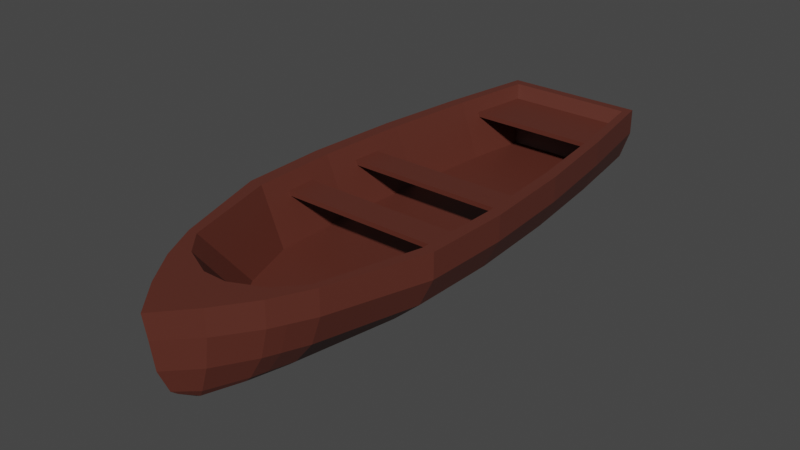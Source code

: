# Source: Boat1.blend  (saved by Blender 3.6.13; exported with 4.5.12 LTS)
import bpy
from mathutils import Matrix  # noqa: F401  (used for matrix-valued properties, if any)

bpy.ops.wm.read_factory_settings(use_empty=True)
scene = bpy.context.scene
scene.name = 'Scene'

# ---- collections
col_collection = bpy.data.collections.new('Collection'); scene.collection.children.link(col_collection)

# ---- materials (node trees are filled in below, after node groups)
mat_polypack_boats = bpy.data.materials.new('PolyPack_Boats')
mat_polypack_boats.use_transparent_shadow = False
mat_polypack_boats.roughness = 0.5

# ---- material node trees
mat_polypack_boats.use_nodes = True; mat_polypack_boats.node_tree.nodes.clear()
_N = mat_polypack_boats.node_tree.nodes; _L = mat_polypack_boats.node_tree.links
n0 = _N.new('ShaderNodeOutputMaterial'); n0.name = 'Material Output'; n0.location = (32, 222)
n1 = _N.new('ShaderNodeBsdfPrincipled'); n1.name = 'Principled BSDF'; n1.location = (-309, 254)
n1.distribution = 'GGX'
n1.subsurface_method = 'RANDOM_WALK_SKIN'
n1.inputs[0].default_value = (0.1047, 0.02609, 0.01665, 1.0)
n1.inputs[3].default_value = 1.45
n1.inputs[27].default_value = (0.0, 0.0, 0.0, 1.0)
n1.inputs[28].default_value = 1.0
_L.new(n1.outputs[0], n0.inputs[0])
n0.is_active_output = True

# ---- world
world_world = bpy.data.worlds.new('World'); scene.world = world_world
world_world.use_nodes = True; world_world.node_tree.nodes.clear()
_N = world_world.node_tree.nodes; _L = world_world.node_tree.links
n0 = _N.new('ShaderNodeOutputWorld'); n0.name = 'World Output'; n0.location = (300, 300)
n1 = _N.new('ShaderNodeBackground'); n1.name = 'Background'; n1.location = (10, 300)
n1.inputs[0].default_value = (0.05088, 0.05088, 0.05088, 1.0)
_L.new(n1.outputs[0], n0.inputs[0])
n0.is_active_output = True
world_world.color = (0.05088, 0.05088, 0.05088)
world_world.use_sun_shadow = False
world_world.sun_shadow_jitter_overblur = 0.0

# ---- meshes
me_cube_001 = bpy.data.meshes.new('Cube.001')
me_cube_001.from_pydata([(-174.8, 21.35, -63.71), (-174.8, 81.28, -31.41), (-174.8, 21.35, -99.24), (-174.8, 81.28, -131.3), (229.0, 81.28, -81.34), (207.5, 22.3, -81.46), (24.59, 21.35, -107.9), (24.59, 81.28, -155.7), (24.59, 21.35, -55.01), (24.59, 81.28, -6.961), (-41.86, 21.35, -106.4), (-108.3, 21.35, -103.3), (-41.86, 81.28, -11.33), (-108.3, 81.28, -19.95), (-108.3, 81.28, -142.7), (-41.86, 81.28, -151.4), (-108.3, 21.35, -59.63), (-41.86, 21.35, -56.56), (85.23, 81.28, -154.1), (85.23, 21.35, -55.59), (85.23, 21.35, -107.4), (85.23, 81.28, -8.593), (153.9, 81.28, -132.5), (153.9, 21.35, -63.27), (153.9, 21.35, -99.68), (153.9, 81.28, -30.19), (180.4, 81.28, -119.4), (180.4, 21.35, -67.94), (180.4, 21.35, -95.01), (180.4, 81.28, -43.31), (205.4, 81.28, -101.9), (205.4, 21.35, -74.15), (205.4, 21.35, -88.8), (205.4, 81.28, -60.75), (24.59, 81.28, -147.4), (24.59, 81.28, -16.62), (-41.86, 81.28, -143.5), (-41.86, 81.28, -20.42), (-108.3, 81.28, -135.9), (-108.3, 81.28, -27.92), (85.23, 81.28, -146.0), (85.23, 81.28, -18.04), (153.9, 81.28, -126.8), (153.9, 81.28, -36.83), (180.4, 81.28, -90.15), (180.4, 81.28, -73.2), (226.4, 63.56, -81.34), (205.4, 63.56, -101.9), (205.4, 63.56, -60.75), (180.4, 63.56, -119.4), (-168.0, 21.35, -99.66), (-168.0, 81.28, -30.24), (-168.0, 81.28, -132.4), (-168.0, 21.35, -63.29), (-168.0, 81.28, -126.7), (-168.0, 81.28, -36.88), (170.2, 21.35, -96.81), (170.2, 81.28, -38.26), (170.2, 81.28, -124.4), (170.2, 21.35, -66.14), (170.2, 81.28, -112.2), (170.2, 81.28, -51.23), (180.4, 63.56, -43.31), (153.9, 63.56, -132.5), (153.9, 63.56, -30.19), (85.23, 63.56, -154.1), (85.23, 63.56, -8.593), (-108.3, 63.56, -19.95), (-41.86, 63.56, -11.33), (-41.86, 63.56, -151.4), (-108.3, 63.56, -142.7), (24.59, 63.56, -155.7), (24.59, 63.56, -6.961), (-174.8, 63.56, -131.3), (-174.8, 63.56, -31.41), (170.2, 63.56, -38.26), (170.2, 63.56, -124.4), (-168.0, 63.56, -30.24), (-168.0, 63.56, -132.4), (-174.8, 43.41, -124.5), (24.59, 43.41, -17.14), (24.59, 43.41, -145.6), (-108.3, 43.41, -134.4), (-41.86, 43.41, -141.8), (-41.86, 43.41, -20.91), (-108.3, 43.41, -28.35), (85.23, 43.41, -18.55), (85.23, 43.41, -144.2), (153.9, 43.41, -37.2), (153.9, 43.41, -125.5), (180.4, 43.41, -48.52), (180.4, 43.41, -114.2), (205.4, 43.41, -63.58), (205.4, 43.41, -99.14), (223.8, 43.41, -81.36), (-168.0, 43.41, -125.5), (-168.0, 43.41, -37.24), (170.2, 43.41, -118.6), (170.2, 43.41, -44.17), (-174.8, 43.41, -38.25), (-174.8, 26.86, -111.7), (24.59, 26.86, -36.31), (24.59, 26.86, -126.5), (-108.3, 26.86, -118.6), (-41.86, 26.86, -123.8), (-41.86, 26.86, -38.96), (-108.3, 26.86, -44.18), (85.23, 26.86, -37.3), (85.23, 26.86, -125.5), (153.9, 26.86, -50.39), (153.9, 26.86, -112.4), (180.4, 26.86, -58.34), (180.4, 26.86, -104.5), (205.4, 26.86, -68.92), (205.4, 26.86, -93.88), (216.6, 26.86, -81.4), (-168.0, 26.86, -112.4), (-168.0, 26.86, -50.43), (170.2, 26.86, -107.5), (170.2, 26.86, -55.28), (-174.8, 26.86, -51.13), (-174.8, 22.93, -106.9), (24.59, 22.93, -43.55), (24.59, 22.93, -119.4), (-108.3, 22.93, -112.7), (-41.86, 22.93, -117.1), (-41.86, 22.93, -45.78), (-108.3, 22.93, -50.17), (85.23, 22.93, -44.38), (85.23, 22.93, -118.5), (153.9, 22.93, -55.39), (153.9, 22.93, -107.5), (180.4, 22.93, -62.07), (180.4, 22.93, -100.8), (205.4, 22.93, -70.96), (205.4, 22.93, -91.94), (212.0, 22.93, -81.45), (-168.0, 22.93, -107.5), (-168.0, 22.93, -55.41), (170.2, 22.93, -103.4), (170.2, 22.93, -59.5), (-174.8, 22.93, -56.01), (151.6, 41.69, -87.98), (151.6, 41.69, -75.47), (141.4, 41.69, -104.2), (141.4, 41.69, -59.26), (85.23, 41.69, -129.1), (125.1, 41.69, -115.0), (85.23, 41.69, -34.78), (125.1, 41.69, -48.65), (-108.3, 41.69, -121.7), (-41.86, 41.69, -127.3), (-108.3, 41.69, -42.07), (-41.86, 41.69, -36.54), (24.59, 41.69, -130.2), (24.59, 41.69, -33.74), (-151.1, 41.69, -115.0), (-151.1, 41.69, -48.68), (44.45, 71.36, -147.4), (44.45, 71.36, -16.62), (65.37, 71.36, -146.0), (65.37, 71.36, -18.04), (65.37, 68.04, -146.0), (65.37, 68.04, -18.04), (44.45, 68.04, -147.4), (44.45, 68.04, -16.62), (-164.6, 71.36, -129.2), (-164.6, 71.36, -34.83), (-121.0, 71.36, -135.8), (-121.0, 71.36, -28.21), (-121.0, 68.04, -135.8), (-121.0, 68.04, -28.21), (-164.6, 68.04, -129.2), (-164.6, 68.04, -34.83), (-18.25, 71.36, -147.4), (-18.25, 71.36, -16.62), (2.676, 71.36, -146.0), (2.676, 71.36, -18.04), (2.676, 68.04, -146.0), (2.676, 68.04, -18.04), (-18.25, 68.04, -147.4), (-18.25, 68.04, -16.62)], [], [(99, 74, 73, 79), (1, 3, 73, 74), (47, 30, 4, 46), (32, 5, 31), (41, 35, 9, 21), (11, 16, 53, 50), (77, 51, 1, 74), (66, 21, 9, 72), (69, 15, 7, 71), (78, 52, 14, 70), (56, 28, 27, 59), (6, 8, 17, 10), (35, 37, 12, 9), (37, 39, 13, 12), (70, 14, 15, 69), (72, 9, 12, 68), (68, 12, 13, 67), (43, 41, 21, 25), (2, 50, 53, 0), (64, 25, 21, 66), (61, 43, 25, 57), (71, 7, 18, 65), (11, 10, 17, 16), (75, 57, 25, 64), (65, 18, 22, 63), (90, 62, 75, 98), (48, 33, 29, 62), (4, 30, 33), (76, 58, 26, 49), (94, 46, 48, 92), (46, 4, 33, 48), (32, 31, 27, 28), (44, 45, 29, 33, 30, 26), (6, 20, 19, 8), (58, 22, 42, 60), (99, 79, 100, 120), (22, 18, 40, 42), (93, 47, 46, 94), (15, 14, 38, 36), (92, 48, 62, 90), (7, 15, 36, 34), (87, 65, 63, 89), (52, 3, 1, 51, 55, 54), (141, 121, 2, 0), (18, 7, 34, 40), (84, 68, 67, 85), (14, 52, 54, 38), (49, 26, 30, 47), (39, 55, 51, 13), (73, 3, 52, 78), (88, 64, 66, 86), (26, 58, 60, 44), (24, 23, 19, 20), (67, 13, 51, 77), (63, 22, 58, 76), (45, 61, 57, 29), (91, 49, 47, 93), (100, 121, 141, 120), (80, 72, 68, 84), (97, 76, 49, 91), (95, 78, 70, 82), (82, 70, 69, 83), (83, 69, 71, 81), (86, 66, 72, 80), (98, 75, 64, 88), (96, 77, 74, 99), (81, 71, 65, 87), (89, 63, 76, 97), (85, 67, 77, 96), (79, 73, 78, 95), (62, 29, 57, 75), (100, 79, 95, 116), (106, 85, 96, 117), (110, 89, 97, 118), (102, 81, 87, 108), (117, 96, 99, 120), (119, 98, 88, 109), (107, 86, 80, 101), (104, 83, 81, 102), (103, 82, 83, 104), (116, 95, 82, 103), (118, 97, 91, 112), (101, 80, 84, 105), (112, 91, 93, 114), (109, 88, 86, 107), (105, 84, 85, 106), (108, 87, 89, 110), (113, 92, 90, 111), (114, 93, 94, 115), (115, 94, 92, 113), (111, 90, 98, 119), (132, 111, 119, 140), (136, 115, 113, 134), (135, 114, 115, 136), (134, 113, 111, 132), (129, 108, 110, 131), (126, 105, 106, 127), (130, 109, 107, 128), (133, 112, 114, 135), (122, 101, 105, 126), (139, 118, 112, 133), (137, 116, 103, 124), (124, 103, 104, 125), (125, 104, 102, 123), (128, 107, 101, 122), (140, 119, 109, 130), (138, 117, 120, 141), (123, 102, 108, 129), (131, 110, 118, 139), (127, 106, 117, 138), (121, 100, 116, 137), (2, 121, 137, 50), (16, 127, 138, 53), (24, 131, 139, 56), (6, 123, 129, 20), (53, 138, 141, 0), (59, 140, 130, 23), (19, 128, 122, 8), (10, 125, 123, 6), (11, 124, 125, 10), (50, 137, 124, 11), (56, 139, 133, 28), (8, 122, 126, 17), (28, 133, 135, 32), (23, 130, 128, 19), (17, 126, 127, 16), (20, 129, 131, 24), (31, 134, 132, 27), (32, 135, 136, 5), (5, 136, 134, 31), (27, 132, 140, 59), (157, 152, 153, 155, 148, 149, 145, 143, 142, 144, 147, 146, 154, 151, 150, 156), (60, 42, 147, 144), (39, 37, 153, 152), (44, 60, 144, 142), (54, 55, 157, 156), (43, 61, 145, 149), (34, 36, 151, 154), (61, 45, 143, 145), (40, 34, 154, 146), (37, 35, 155, 153), (35, 41, 148, 155), (45, 44, 142, 143), (38, 54, 156, 150), (42, 40, 146, 147), (55, 39, 152, 157), (170, 168, 169, 171), (172, 170, 171, 173), (164, 162, 163, 165), (162, 160, 161, 163), (160, 158, 159, 161), (158, 164, 165, 159), (168, 166, 167, 169), (166, 172, 173, 167), (41, 43, 149, 148), (36, 38, 150, 151), (180, 178, 179, 181), (178, 176, 177, 179), (176, 174, 175, 177), (174, 180, 181, 175), (56, 59, 23, 24)])
_uv = me_cube_001.uv_layers.new(name='UVMap')
_uv.uv.foreach_set('vector', [0.7734, 0.03437, 0.7734, 0.03437, 0.7734, 0.03437, 0.7734, 0.03437, 0.8516, 0.03534, 0.8516, 0.03534, 0.8516, 0.03534, 0.8516, 0.03534, 0.8516, 0.03534, 0.8516, 0.03534, 0.8516, 0.03534, 0.8516, 0.03534, 0.8516, 0.03534, 0.8516, 0.03534, 0.8516, 0.03534, 0.8516, 0.03534, 0.8516, 0.03534, 0.8516, 0.03534, 0.8516, 0.03534, 0.7266, 0.02662, 0.7266, 0.02662, 0.7266, 0.02662, 0.7266, 0.02662, 0.8516, 0.03534, 0.8516, 0.03534, 0.8516, 0.03534, 0.8516, 0.03534, 0.8516, 0.03534, 0.8516, 0.03534, 0.8516, 0.03534, 0.8516, 0.03534, 0.8516, 0.03534, 0.8516, 0.03534, 0.8516, 0.03534, 0.8516, 0.03534, 0.8516, 0.03534, 0.8516, 0.03534, 0.8516, 0.03534, 0.8516, 0.03534, 0.7266, 0.02662, 0.7266, 0.02662, 0.7266, 0.02662, 0.7266, 0.02662, 0.7266, 0.02662, 0.7266, 0.02662, 0.7266, 0.02662, 0.7266, 0.02662, 0.8516, 0.03534, 0.8516, 0.03534, 0.8516, 0.03534, 0.8516, 0.03534, 0.8516, 0.03534, 0.8516, 0.03534, 0.8516, 0.03534, 0.8516, 0.03534, 0.8516, 0.03534, 0.8516, 0.03534, 0.8516, 0.03534, 0.8516, 0.03534, 0.8516, 0.03534, 0.8516, 0.03534, 0.8516, 0.03534, 0.8516, 0.03534, 0.8516, 0.03534, 0.8516, 0.03534, 0.8516, 0.03534, 0.8516, 0.03534, 0.8516, 0.03534, 0.8516, 0.03534, 0.8516, 0.03534, 0.8516, 0.03534, 0.7266, 0.02662, 0.7266, 0.02662, 0.7266, 0.02662, 0.7266, 0.02662, 0.8516, 0.03534, 0.8516, 0.03534, 0.8516, 0.03534, 0.8516, 0.03534, 0.8516, 0.03534, 0.8516, 0.03534, 0.8516, 0.03534, 0.8516, 0.03534, 0.8516, 0.03534, 0.8516, 0.03534, 0.8516, 0.03534, 0.8516, 0.03534, 0.7266, 0.02662, 0.7266, 0.02662, 0.7266, 0.02662, 0.7266, 0.02662, 0.8516, 0.03534, 0.8516, 0.03534, 0.8516, 0.03534, 0.8516, 0.03534, 0.8516, 0.03534, 0.8516, 0.03534, 0.8516, 0.03534, 0.8516, 0.03534, 0.7734, 0.03437, 0.7734, 0.03437, 0.7734, 0.03437, 0.7734, 0.03437, 0.8516, 0.03534, 0.8516, 0.03534, 0.8516, 0.03534, 0.8516, 0.03534, 0.8516, 0.03534, 0.8516, 0.03534, 0.8516, 0.03534, 0.8516, 0.03534, 0.8516, 0.03534, 0.8516, 0.03534, 0.8516, 0.03534, 0.7734, 0.03437, 0.7734, 0.03437, 0.7734, 0.03437, 0.7734, 0.03437, 0.8516, 0.03534, 0.8516, 0.03534, 0.8516, 0.03534, 0.8516, 0.03534, 0.7266, 0.02662, 0.7266, 0.02662, 0.7266, 0.02662, 0.7266, 0.02662, 0.8516, 0.03534, 0.8516, 0.03534, 0.8516, 0.03534, 0.8516, 0.03534, 0.8516, 0.03534, 0.8516, 0.03534, 0.7266, 0.02662, 0.7266, 0.02662, 0.7266, 0.02662, 0.7266, 0.02662, 0.8516, 0.03534, 0.8516, 0.03534, 0.8516, 0.03534, 0.8516, 0.03534, 0.8516, 0.03534, 0.8516, 0.03534, 0.8516, 0.03534, 0.8516, 0.03534, 0.8516, 0.03534, 0.8516, 0.03534, 0.8516, 0.03534, 0.8516, 0.03534, 0.7734, 0.03437, 0.7734, 0.03437, 0.7734, 0.03437, 0.7734, 0.03437, 0.8516, 0.03534, 0.8516, 0.03534, 0.8516, 0.03534, 0.8516, 0.03534, 0.7734, 0.03437, 0.7734, 0.03437, 0.7734, 0.03437, 0.7734, 0.03437, 0.8516, 0.03534, 0.8516, 0.03534, 0.8516, 0.03534, 0.8516, 0.03534, 0.7734, 0.03437, 0.7734, 0.03437, 0.7734, 0.03437, 0.7734, 0.03437, 0.8516, 0.03534, 0.8516, 0.03534, 0.8516, 0.03534, 0.8516, 0.03534, 0.8516, 0.03534, 0.8516, 0.03534, 0.7266, 0.02662, 0.7266, 0.02662, 0.7266, 0.02662, 0.7266, 0.02662, 0.8516, 0.03534, 0.8516, 0.03534, 0.8516, 0.03534, 0.8516, 0.03534, 0.7734, 0.03437, 0.7734, 0.03437, 0.7734, 0.03437, 0.7734, 0.03437, 0.8516, 0.03534, 0.8516, 0.03534, 0.8516, 0.03534, 0.8516, 0.03534, 0.8516, 0.03534, 0.8516, 0.03534, 0.8516, 0.03534, 0.8516, 0.03534, 0.8516, 0.03534, 0.8516, 0.03534, 0.8516, 0.03534, 0.8516, 0.03534, 0.8516, 0.03534, 0.8516, 0.03534, 0.8516, 0.03534, 0.8516, 0.03534, 0.7734, 0.03437, 0.7734, 0.03437, 0.7734, 0.03437, 0.7734, 0.03437, 0.8516, 0.03534, 0.8516, 0.03534, 0.8516, 0.03534, 0.8516, 0.03534, 0.7266, 0.02662, 0.7266, 0.02662, 0.7266, 0.02662, 0.7266, 0.02662, 0.8516, 0.03534, 0.8516, 0.03534, 0.8516, 0.03534, 0.8516, 0.03534, 0.8516, 0.03534, 0.8516, 0.03534, 0.8516, 0.03534, 0.8516, 0.03534, 0.8516, 0.03534, 0.8516, 0.03534, 0.8516, 0.03534, 0.8516, 0.03534, 0.7734, 0.03437, 0.7734, 0.03437, 0.7734, 0.03437, 0.7734, 0.03437, 0.7266, 0.02662, 0.7266, 0.02662, 0.7266, 0.02662, 0.7266, 0.02662, 0.7734, 0.03437, 0.7734, 0.03437, 0.7734, 0.03437, 0.7734, 0.03437, 0.7734, 0.03437, 0.7734, 0.03437, 0.7734, 0.03437, 0.7734, 0.03437, 0.7734, 0.03437, 0.7734, 0.03437, 0.7734, 0.03437, 0.7734, 0.03437, 0.7734, 0.03437, 0.7734, 0.03437, 0.7734, 0.03437, 0.7734, 0.03437, 0.7734, 0.03437, 0.7734, 0.03437, 0.7734, 0.03437, 0.7734, 0.03437, 0.7734, 0.03437, 0.7734, 0.03437, 0.7734, 0.03437, 0.7734, 0.03437, 0.7734, 0.03437, 0.7734, 0.03437, 0.7734, 0.03437, 0.7734, 0.03437, 0.7734, 0.03437, 0.7734, 0.03437, 0.7734, 0.03437, 0.7734, 0.03437, 0.7734, 0.03437, 0.7734, 0.03437, 0.7734, 0.03437, 0.7734, 0.03437, 0.7734, 0.03437, 0.7734, 0.03437, 0.7734, 0.03437, 0.7734, 0.03437, 0.7734, 0.03437, 0.7734, 0.03437, 0.7734, 0.03437, 0.7734, 0.03437, 0.7734, 0.03437, 0.7734, 0.03437, 0.7734, 0.03437, 0.7734, 0.03437, 0.8516, 0.03534, 0.8516, 0.03534, 0.8516, 0.03534, 0.8516, 0.03534, 0.8516, 0.03534, 0.8516, 0.03534, 0.8516, 0.03534, 0.8516, 0.03534, 0.8516, 0.03534, 0.8516, 0.03534, 0.8516, 0.03534, 0.8516, 0.03534, 0.8516, 0.03534, 0.8516, 0.03534, 0.8516, 0.03534, 0.8516, 0.03534, 0.8516, 0.03534, 0.8516, 0.03534, 0.8516, 0.03534, 0.8516, 0.03534, 0.8516, 0.03534, 0.8516, 0.03534, 0.8516, 0.03534, 0.8516, 0.03534, 0.8516, 0.03534, 0.8516, 0.03534, 0.8516, 0.03534, 0.8516, 0.03534, 0.8516, 0.03534, 0.8516, 0.03534, 0.8516, 0.03534, 0.8516, 0.03534, 0.8516, 0.03534, 0.8516, 0.03534, 0.8516, 0.03534, 0.8516, 0.03534, 0.8516, 0.03534, 0.8516, 0.03534, 0.8516, 0.03534, 0.8516, 0.03534, 0.8516, 0.03534, 0.8516, 0.03534, 0.8516, 0.03534, 0.8516, 0.03534, 0.8516, 0.03534, 0.8516, 0.03534, 0.8516, 0.03534, 0.8516, 0.03534, 0.8516, 0.03534, 0.8516, 0.03534, 0.8516, 0.03534, 0.8516, 0.03534, 0.8516, 0.03534, 0.8516, 0.03534, 0.8516, 0.03534, 0.8516, 0.03534, 0.8516, 0.03534, 0.8516, 0.03534, 0.8516, 0.03534, 0.8516, 0.03534, 0.8516, 0.03534, 0.8516, 0.03534, 0.8516, 0.03534, 0.8516, 0.03534, 0.8516, 0.03534, 0.8516, 0.03534, 0.8516, 0.03534, 0.8516, 0.03534, 0.8516, 0.03534, 0.8516, 0.03534, 0.8516, 0.03534, 0.8516, 0.03534, 0.8516, 0.03534, 0.8516, 0.03534, 0.8516, 0.03534, 0.8516, 0.03534, 0.8516, 0.03534, 0.8516, 0.03534, 0.8516, 0.03534, 0.8516, 0.03534, 0.8516, 0.03534, 0.8516, 0.03534, 0.8516, 0.03534, 0.8516, 0.03534, 0.7266, 0.02662, 0.7266, 0.02662, 0.7266, 0.02662, 0.7266, 0.02662, 0.7266, 0.02662, 0.7266, 0.02662, 0.7266, 0.02662, 0.7266, 0.02662, 0.7266, 0.02662, 0.7266, 0.02662, 0.7266, 0.02662, 0.7266, 0.02662, 0.7266, 0.02662, 0.7266, 0.02662, 0.7266, 0.02662, 0.7266, 0.02662, 0.7266, 0.02662, 0.7266, 0.02662, 0.7266, 0.02662, 0.7266, 0.02662, 0.7266, 0.02662, 0.7266, 0.02662, 0.7266, 0.02662, 0.7266, 0.02662, 0.7266, 0.02662, 0.7266, 0.02662, 0.7266, 0.02662, 0.7266, 0.02662, 0.7266, 0.02662, 0.7266, 0.02662, 0.7266, 0.02662, 0.7266, 0.02662, 0.7266, 0.02662, 0.7266, 0.02662, 0.7266, 0.02662, 0.7266, 0.02662, 0.7266, 0.02662, 0.7266, 0.02662, 0.7266, 0.02662, 0.7266, 0.02662, 0.7266, 0.02662, 0.7266, 0.02662, 0.7266, 0.02662, 0.7266, 0.02662, 0.7266, 0.02662, 0.7266, 0.02662, 0.7266, 0.02662, 0.7266, 0.02662, 0.7266, 0.02662, 0.7266, 0.02662, 0.7266, 0.02662, 0.7266, 0.02662, 0.7266, 0.02662, 0.7266, 0.02662, 0.7266, 0.02662, 0.7266, 0.02662, 0.7266, 0.02662, 0.7266, 0.02662, 0.7266, 0.02662, 0.7266, 0.02662, 0.7266, 0.02662, 0.7266, 0.02662, 0.7266, 0.02662, 0.7266, 0.02662, 0.7266, 0.02662, 0.7266, 0.02662, 0.7266, 0.02662, 0.7266, 0.02662, 0.7266, 0.02662, 0.7266, 0.02662, 0.7266, 0.02662, 0.7266, 0.02662, 0.7266, 0.02662, 0.7266, 0.02662, 0.7266, 0.02662, 0.7266, 0.02662, 0.7266, 0.02662, 0.7266, 0.02662, 0.7266, 0.02662, 0.7266, 0.02662, 0.7266, 0.02662, 0.7266, 0.02662, 0.7266, 0.02662, 0.7266, 0.02662, 0.7266, 0.02662, 0.7266, 0.02662, 0.7266, 0.02662, 0.7266, 0.02662, 0.7266, 0.02662, 0.7266, 0.02662, 0.7266, 0.02662, 0.7266, 0.02662, 0.7266, 0.02662, 0.7266, 0.02662, 0.7266, 0.02662, 0.7266, 0.02662, 0.7266, 0.02662, 0.7266, 0.02662, 0.7266, 0.02662, 0.7266, 0.02662, 0.7266, 0.02662, 0.7266, 0.02662, 0.7266, 0.02662, 0.7266, 0.02662, 0.7266, 0.02662, 0.7266, 0.02662, 0.7266, 0.02662, 0.7266, 0.02662, 0.7266, 0.02662, 0.7266, 0.02662, 0.7266, 0.02662, 0.7266, 0.02662, 0.7266, 0.02662, 0.7266, 0.02662, 0.7266, 0.02662, 0.7266, 0.02662, 0.7266, 0.02662, 0.7266, 0.02662, 0.7266, 0.02662, 0.7266, 0.02662, 0.7266, 0.02662, 0.7266, 0.02662, 0.7266, 0.02662, 0.7266, 0.02662, 0.7266, 0.02662, 0.7266, 0.02662, 0.7266, 0.02662, 0.7266, 0.02662, 0.7266, 0.02662, 0.7266, 0.02662, 0.7266, 0.02662, 0.7266, 0.02662, 0.7266, 0.02662, 0.7266, 0.02662, 0.7266, 0.02662, 0.7266, 0.02662, 0.7266, 0.02662, 0.7266, 0.02662, 0.7266, 0.02662, 0.7266, 0.02662, 0.7266, 0.02662, 0.7266, 0.02662, 0.7266, 0.02662, 0.7266, 0.02662, 0.7266, 0.02662, 0.7266, 0.02662, 0.7266, 0.02662, 0.7266, 0.02662, 0.7266, 0.02662, 0.7266, 0.02662, 0.7266, 0.02662, 0.7266, 0.02662, 0.7266, 0.02662, 0.7266, 0.02662, 0.7266, 0.02662, 0.7266, 0.02662, 0.7266, 0.02662, 0.7266, 0.02662, 0.7266, 0.02662, 0.7266, 0.02662, 0.8516, 0.03534, 0.8516, 0.03534, 0.8516, 0.03534, 0.8516, 0.03534, 0.8516, 0.03534, 0.8516, 0.03534, 0.8516, 0.03534, 0.8516, 0.03534, 0.8516, 0.03534, 0.8516, 0.03534, 0.8516, 0.03534, 0.8516, 0.03534, 0.8516, 0.03534, 0.8516, 0.03534, 0.8516, 0.03534, 0.8516, 0.03534, 0.8516, 0.03534, 0.8516, 0.03534, 0.8516, 0.03534, 0.8516, 0.03534, 0.8516, 0.03534, 0.8516, 0.03534, 0.8516, 0.03534, 0.8516, 0.03534, 0.8516, 0.03534, 0.8516, 0.03534, 0.8516, 0.03534, 0.8516, 0.03534, 0.8516, 0.03534, 0.8516, 0.03534, 0.8516, 0.03534, 0.8516, 0.03534, 0.8516, 0.03534, 0.8516, 0.03534, 0.8516, 0.03534, 0.8516, 0.03534, 0.8516, 0.03534, 0.8516, 0.03534, 0.8516, 0.03534, 0.8516, 0.03534, 0.8516, 0.03534, 0.8516, 0.03534, 0.8516, 0.03534, 0.8516, 0.03534, 0.8516, 0.03534, 0.8516, 0.03534, 0.8516, 0.03534, 0.8516, 0.03534, 0.8516, 0.03534, 0.8516, 0.03534, 0.8516, 0.03534, 0.8516, 0.03534, 0.8516, 0.03534, 0.8516, 0.03534, 0.8516, 0.03534, 0.8516, 0.03534, 0.8516, 0.03534, 0.8516, 0.03534, 0.8516, 0.03534, 0.8516, 0.03534, 0.8516, 0.03534, 0.8516, 0.03534, 0.8516, 0.03534, 0.8516, 0.03534, 0.8516, 0.03534, 0.8516, 0.03534, 0.8516, 0.03534, 0.8516, 0.03534, 0.8516, 0.03534, 0.8516, 0.03534, 0.8516, 0.03534, 0.8516, 0.03534, 0.9062, 0.03437, 0.9062, 0.03437, 0.9062, 0.03437, 0.9062, 0.03437, 0.9062, 0.03437, 0.9062, 0.03437, 0.9062, 0.03437, 0.9062, 0.03437, 0.9062, 0.03437, 0.9062, 0.03437, 0.9062, 0.03437, 0.9062, 0.03437, 0.9062, 0.03437, 0.9062, 0.03437, 0.9062, 0.03437, 0.9062, 0.03437, 0.9062, 0.03437, 0.9062, 0.03437, 0.9062, 0.03437, 0.9062, 0.03437, 0.9062, 0.03437, 0.9062, 0.03437, 0.9062, 0.03437, 0.9062, 0.03437, 0.9062, 0.03437, 0.9062, 0.03437, 0.9062, 0.03437, 0.9062, 0.03437, 0.9062, 0.03437, 0.9062, 0.03437, 0.9062, 0.03437, 0.9062, 0.03437, 0.8516, 0.03534, 0.8516, 0.03534, 0.8516, 0.03534, 0.8516, 0.03534, 0.8516, 0.03534, 0.8516, 0.03534, 0.8516, 0.03534, 0.8516, 0.03534, 0.9062, 0.03437, 0.9062, 0.03437, 0.9062, 0.03437, 0.9062, 0.03437, 0.9062, 0.03437, 0.9062, 0.03437, 0.9062, 0.03437, 0.9062, 0.03437, 0.9062, 0.03437, 0.9062, 0.03437, 0.9062, 0.03437, 0.9062, 0.03437, 0.9062, 0.03437, 0.9062, 0.03437, 0.9062, 0.03437, 0.9062, 0.03437, 0.7266, 0.02662, 0.7266, 0.02662, 0.7266, 0.02662, 0.7266, 0.02662])
me_cube_001.materials.append(mat_polypack_boats)
me_cube_001.update()
me_cube_001.normals_split_custom_set([tuple(v) for v in zip(*[iter([-1.0, -6.513e-08, 0.0, -1.0, -6.513e-08, 0.0, -1.0, -6.513e-08, 0.0, -1.0, -6.513e-08, 0.0, -1.0, 0.0, 0.0, -1.0, 0.0, 0.0, -1.0, 0.0, 0.0, -1.0, 0.0, 0.0, 0.6769, -0.05007, -0.7344, 0.6769, -0.05007, -0.7344, 0.6769, -0.05007, -0.7344, 0.6769, -0.05007, -0.7344, 0.4026, -0.9154, 0.0, 0.4026, -0.9154, 0.0, 0.4026, -0.9154, 0.0, 0.0, 1.0, 0.0, 0.0, 1.0, 0.0, 0.0, 1.0, 0.0, 0.0, 1.0, 0.0, 0.0, -1.0, 0.0, 0.0, -1.0, 0.0, 0.0, -1.0, 0.0, 0.0, -1.0, 0.0, -0.17, 0.0, 0.9854, -0.17, 0.0, 0.9854, -0.17, 0.0, 0.9854, -0.17, 0.0, 0.9854, 0.02691, 0.0, 0.9996, 0.02691, 0.0, 0.9996, 0.02691, 0.0, 0.9996, 0.02691, 0.0, 0.9996, -0.06563, 0.0, -0.9978, -0.06563, 0.0, -0.9978, -0.06563, 0.0, -0.9978, -0.06563, 0.0, -0.9978, -0.17, 0.0, -0.9854, -0.17, 0.0, -0.9854, -0.17, 0.0, -0.9854, -0.17, 0.0, -0.9854, 0.0, -1.0, 0.0, 0.0, -1.0, 0.0, 0.0, -1.0, 0.0, 0.0, -1.0, 0.0, 0.0, -1.0, 0.0, 0.0, -1.0, 0.0, 0.0, -1.0, 0.0, 0.0, -1.0, 0.0, 0.0, 1.0, 0.0, 0.0, 1.0, 0.0, 0.0, 1.0, 0.0, 0.0, 1.0, 0.0, 0.0, 1.0, 0.0, 0.0, 1.0, 0.0, 0.0, 1.0, 0.0, 0.0, 1.0, 0.0, -0.1286, 0.0, -0.9917, -0.1286, 0.0, -0.9917, -0.1286, 0.0, -0.9917, -0.1286, 0.0, -0.9917, -0.06563, 0.0, 0.9978, -0.06563, 0.0, 0.9978, -0.06563, 0.0, 0.9978, -0.06563, 0.0, 0.9978, -0.1286, 0.0, 0.9917, -0.1286, 0.0, 0.9917, -0.1286, 0.0, 0.9917, -0.1286, 0.0, 0.9917, 0.0, 1.0, 0.0, 0.0, 1.0, 0.0, 0.0, 1.0, 0.0, 0.0, 1.0, 0.0, 0.0, -1.0, 0.0, 0.0, -1.0, 0.0, 0.0, -1.0, 0.0, 0.0, -1.0, 0.0, 0.3001, 0.0, 0.9539, 0.3001, 0.0, 0.9539, 0.3001, 0.0, 0.9539, 0.3001, 0.0, 0.9539, 0.0, 1.0, 0.0, 0.0, 1.0, 0.0, 0.0, 1.0, 0.0, 0.0, 1.0, 0.0, 0.02691, 0.0, -0.9996, 0.02691, 0.0, -0.9996, 0.02691, 0.0, -0.9996, 0.02691, 0.0, -0.9996, 0.0, -1.0, 0.0, 0.0, -1.0, 0.0, 0.0, -1.0, 0.0, 0.0, -1.0, 0.0, 0.444, 0.0, 0.896, 0.444, 0.0, 0.896, 0.444, 0.0, 0.896, 0.444, 0.0, 0.896, 0.3001, 0.0, -0.9539, 0.3001, 0.0, -0.9539, 0.3001, 0.0, -0.9539, 0.3001, 0.0, -0.9539, 0.4066, -0.2431, 0.8807, 0.4066, -0.2431, 0.8807, 0.4066, -0.2431, 0.8807, 0.4066, -0.2431, 0.8807, 0.5719, 0.0, 0.8203, 0.5719, 0.0, 0.8203, 0.5719, 0.0, 0.8203, 0.5719, 0.0, 0.8203, 0.0, 1.0, 0.0, 0.0, 1.0, 0.0, 0.0, 1.0, 0.0, 0.444, 0.0, -0.896, 0.444, 0.0, -0.896, 0.444, 0.0, -0.896, 0.444, 0.0, -0.896, 0.6939, -0.09516, 0.7138, 0.6939, -0.09516, 0.7138, 0.6939, -0.09516, 0.7138, 0.6939, -0.09516, 0.7138, 0.6769, -0.05007, 0.7344, 0.6769, -0.05007, 0.7344, 0.6769, -0.05007, 0.7344, 0.6769, -0.05007, 0.7344, 0.0, -1.0, 0.0, 0.0, -1.0, 0.0, 0.0, -1.0, 0.0, 0.0, -1.0, 0.0, 0.0, 1.0, 0.0, 0.0, 1.0, 0.0, 0.0, 1.0, 0.0, 0.0, 1.0, 0.0, 0.0, 1.0, 0.0, 0.0, 1.0, 0.0, 0.0, -1.0, 0.0, 0.0, -1.0, 0.0, 0.0, -1.0, 0.0, 0.0, -1.0, 0.0, 0.0, 1.0, 0.0, 0.0, 1.0, 0.0, 0.0, 1.0, 0.0, 0.0, 1.0, 0.0, -1.0, 1.608e-06, 0.0, -1.0, 1.608e-06, 0.0, -1.0, 1.608e-06, 0.0, -1.0, 1.608e-06, 0.0, 0.0, 1.0, 0.0, 0.0, 1.0, 0.0, 0.0, 1.0, 0.0, 0.0, 1.0, 0.0, 0.694, -0.09395, -0.7138, 0.694, -0.09395, -0.7138, 0.694, -0.09395, -0.7138, 0.694, -0.09395, -0.7138, 0.0, 1.0, 0.0, 0.0, 1.0, 0.0, 0.0, 1.0, 0.0, 0.0, 1.0, 0.0, 0.5372, -0.1652, 0.8271, 0.5372, -0.1652, 0.8271, 0.5372, -0.1652, 0.8271, 0.5372, -0.1652, 0.8271, 0.0, 1.0, 0.0, 0.0, 1.0, 0.0, 0.0, 1.0, 0.0, 0.0, 1.0, 0.0, 0.2609, -0.3734, -0.8902, 0.2609, -0.3734, -0.8902, 0.2609, -0.3734, -0.8902, 0.2609, -0.3734, -0.8902, 0.0, 1.0, 0.0, 0.0, 1.0, 0.0, 0.0, 1.0, 0.0, 0.0, 1.0, 0.0, 0.0, 1.0, 0.0, 0.0, 1.0, 0.0, -1.0, 0.0, 0.0, -1.0, 0.0, 0.0, -1.0, 0.0, 0.0, -1.0, 0.0, 0.0, 0.0, 1.0, 0.0, 0.0, 1.0, 0.0, 0.0, 1.0, 0.0, 0.0, 1.0, 0.0, -0.1096, -0.4053, 0.9076, -0.1096, -0.4053, 0.9076, -0.1096, -0.4053, 0.9076, -0.1096, -0.4053, 0.9076, 0.0, 1.0, 0.0, 0.0, 1.0, 0.0, 0.0, 1.0, 0.0, 0.0, 1.0, 0.0, 0.5719, 0.0, -0.8203, 0.5719, 0.0, -0.8203, 0.5719, 0.0, -0.8203, 0.5719, 0.0, -0.8203, 0.0, 1.0, 0.0, 0.0, 1.0, 0.0, 0.0, 1.0, 0.0, 0.0, 1.0, 0.0, -0.17, 0.0, -0.9854, -0.17, 0.0, -0.9854, -0.17, 0.0, -0.9854, -0.17, 0.0, -0.9854, 0.2608, -0.3747, 0.8897, 0.2608, -0.3747, 0.8897, 0.2608, -0.3747, 0.8897, 0.2608, -0.3747, 0.8897, 0.0, 1.0, 0.0, 0.0, 1.0, 0.0, 0.0, 1.0, 0.0, 0.0, 1.0, 0.0, 0.0, -1.0, 0.0, 0.0, -1.0, 0.0, 0.0, -1.0, 0.0, 0.0, -1.0, 0.0, -0.17, 0.0, 0.9854, -0.17, 0.0, 0.9854, -0.17, 0.0, 0.9854, -0.17, 0.0, 0.9854, 0.444, 0.0, -0.896, 0.444, 0.0, -0.896, 0.444, 0.0, -0.896, 0.444, 0.0, -0.896, 0.0, 1.0, 0.0, 0.0, 1.0, 0.0, 0.0, 1.0, 0.0, 0.0, 1.0, 0.0, 0.5373, -0.1638, -0.8273, 0.5373, -0.1638, -0.8273, 0.5373, -0.1638, -0.8273, 0.5373, -0.1638, -0.8273, -1.0, -3.619e-06, 0.0, -1.0, -3.619e-06, 0.0, -1.0, -3.619e-06, 0.0, -1.0, -3.619e-06, 0.0, -0.05493, -0.4398, 0.8964, -0.05493, -0.4398, 0.8964, -0.05493, -0.4398, 0.8964, -0.05493, -0.4398, 0.8964, 0.4068, -0.2416, -0.881, 0.4068, -0.2416, -0.881, 0.4068, -0.2416, -0.881, 0.4068, -0.2416, -0.881, -0.1486, -0.3519, -0.9242, -0.1486, -0.3519, -0.9242, -0.1486, -0.3519, -0.9242, -0.1486, -0.3519, -0.9242, -0.1097, -0.404, -0.9082, -0.1097, -0.404, -0.9082, -0.1097, -0.404, -0.9082, -0.1097, -0.404, -0.9082, -0.05497, -0.4386, -0.897, -0.05497, -0.4386, -0.897, -0.05497, -0.4386, -0.897, -0.05497, -0.4386, -0.897, 0.02243, -0.447, 0.8942, 0.02243, -0.447, 0.8942, 0.02243, -0.447, 0.8942, 0.02243, -0.447, 0.8942, 0.4025, -0.2794, 0.8718, 0.4025, -0.2794, 0.8718, 0.4025, -0.2794, 0.8718, 0.4025, -0.2794, 0.8718, -0.1503, -0.3212, 0.935, -0.1503, -0.3212, 0.935, -0.1503, -0.3212, 0.935, -0.1503, -0.3212, 0.935, 0.02244, -0.4458, -0.8948, 0.02244, -0.4458, -0.8948, 0.02244, -0.4458, -0.8948, 0.02244, -0.4458, -0.8948, 0.4027, -0.278, -0.8721, 0.4027, -0.278, -0.8721, 0.4027, -0.278, -0.8721, 0.4027, -0.278, -0.8721, -0.1485, -0.3532, 0.9237, -0.1485, -0.3532, 0.9237, -0.1485, -0.3532, 0.9237, -0.1485, -0.3532, 0.9237, -0.1504, -0.3198, -0.9355, -0.1504, -0.3198, -0.9355, -0.1504, -0.3198, -0.9355, -0.1504, -0.3198, -0.9355, 0.444, 0.0, 0.896, 0.444, 0.0, 0.896, 0.444, 0.0, 0.896, 0.444, 0.0, 0.896, -0.09933, -0.6133, -0.7836, -0.09933, -0.6133, -0.7836, -0.09933, -0.6133, -0.7836, -0.09933, -0.6133, -0.7836, -0.0949, -0.6562, 0.7486, -0.0949, -0.6562, 0.7486, -0.0949, -0.6562, 0.7486, -0.0949, -0.6562, 0.7486, 0.2821, -0.5656, -0.7749, 0.2821, -0.5656, -0.7749, 0.2821, -0.5656, -0.7749, 0.2821, -0.5656, -0.7749, 0.01303, -0.752, -0.6591, 0.01303, -0.752, -0.6591, 0.01303, -0.752, -0.6591, 0.01303, -0.752, -0.6591, -0.0991, -0.6156, 0.7818, -0.0991, -0.6156, 0.7818, -0.0991, -0.6156, 0.7818, -0.0991, -0.6156, 0.7818, 0.2816, -0.5681, 0.7733, 0.2816, -0.5681, 0.7733, 0.2816, -0.5681, 0.7733, 0.2816, -0.5681, 0.7733, 0.01301, -0.7533, 0.6576, 0.01301, -0.7533, 0.6576, 0.01301, -0.7533, 0.6576, 0.01301, -0.7533, 0.6576, -0.03217, -0.7455, -0.6658, -0.03217, -0.7455, -0.6658, -0.03217, -0.7455, -0.6658, -0.03217, -0.7455, -0.6658, -0.06658, -0.7121, -0.6989, -0.06658, -0.7121, -0.6989, -0.06658, -0.7121, -0.6989, -0.06658, -0.7121, -0.6989, -0.09512, -0.6542, -0.7503, -0.09512, -0.6542, -0.7503, -0.09512, -0.6542, -0.7503, -0.09512, -0.6542, -0.7503, 0.2947, -0.5082, -0.8093, 0.2947, -0.5082, -0.8093, 0.2947, -0.5082, -0.8093, 0.2947, -0.5082, -0.8093, -0.0321, -0.7468, 0.6642, -0.0321, -0.7468, 0.6642, -0.0321, -0.7468, 0.6642, -0.0321, -0.7468, 0.6642, 0.4228, -0.3741, -0.8254, 0.4228, -0.3741, -0.8254, 0.4228, -0.3741, -0.8254, 0.4228, -0.3741, -0.8254, 0.1641, -0.685, 0.7098, 0.1641, -0.685, 0.7098, 0.1641, -0.685, 0.7098, 0.1641, -0.685, 0.7098, -0.06643, -0.7137, 0.6973, -0.06643, -0.7137, 0.6973, -0.06643, -0.7137, 0.6973, -0.06643, -0.7137, 0.6973, 0.1644, -0.6833, -0.7114, 0.1644, -0.6833, -0.7114, 0.1644, -0.6833, -0.7114, 0.1644, -0.6833, -0.7114, 0.4222, -0.3774, 0.8242, 0.4222, -0.3774, 0.8242, 0.4222, -0.3774, 0.8242, 0.4222, -0.3774, 0.8242, 0.6899, -0.2565, -0.6769, 0.6899, -0.2565, -0.6769, 0.6899, -0.2565, -0.6769, 0.6899, -0.2565, -0.6769, 0.6893, -0.2594, 0.6764, 0.6893, -0.2594, 0.6764, 0.6893, -0.2594, 0.6764, 0.6893, -0.2594, 0.6764, 0.2941, -0.511, 0.8077, 0.2941, -0.511, 0.8077, 0.2941, -0.511, 0.8077, 0.2941, -0.511, 0.8077, 0.191, -0.6971, 0.6911, 0.191, -0.6971, 0.6911, 0.191, -0.6971, 0.6911, 0.191, -0.6971, 0.6911, 0.6677, -0.5343, 0.5183, 0.6677, -0.5343, 0.5183, 0.6677, -0.5343, 0.5183, 0.6677, -0.5343, 0.5183, 0.6724, -0.5247, -0.522, 0.6724, -0.5247, -0.522, 0.6724, -0.5247, -0.522, 0.6724, -0.5247, -0.522, 0.2993, -0.5639, 0.7697, 0.2993, -0.5639, 0.7697, 0.2993, -0.5639, 0.7697, 0.2993, -0.5639, 0.7697, 0.09653, -0.8295, -0.55, 0.09653, -0.8295, -0.55, 0.09653, -0.8295, -0.55, 0.09653, -0.8295, -0.55, -0.03786, -0.8512, 0.5235, -0.03786, -0.8512, 0.5235, -0.03786, -0.8512, 0.5235, -0.03786, -0.8512, 0.5235, 0.0954, -0.8339, 0.5436, 0.0954, -0.8339, 0.5436, 0.0954, -0.8339, 0.5436, 0.0954, -0.8339, 0.5436, 0.3027, -0.5501, -0.7783, 0.3027, -0.5501, -0.7783, 0.3027, -0.5501, -0.7783, 0.3027, -0.5501, -0.7783, -0.01793, -0.8723, 0.4886, -0.01793, -0.8723, 0.4886, -0.01793, -0.8723, 0.4886, -0.01793, -0.8723, 0.4886, 0.1934, -0.6878, -0.6997, 0.1934, -0.6878, -0.6997, 0.1934, -0.6878, -0.6997, 0.1934, -0.6878, -0.6997, -0.0567, -0.806, -0.5892, -0.0567, -0.806, -0.5892, -0.0567, -0.806, -0.5892, -0.0567, -0.806, -0.5892, -0.0383, -0.8474, -0.5295, -0.0383, -0.8474, -0.5295, -0.0383, -0.8474, -0.5295, -0.0383, -0.8474, -0.5295, -0.01813, -0.8693, -0.494, -0.01813, -0.8693, -0.494, -0.01813, -0.8693, -0.494, -0.01813, -0.8693, -0.494, 0.007234, -0.8763, 0.4817, 0.007234, -0.8763, 0.4817, 0.007234, -0.8763, 0.4817, 0.007234, -0.8763, 0.4817, 0.1768, -0.7481, 0.6396, 0.1768, -0.7481, 0.6396, 0.1768, -0.7481, 0.6396, 0.1768, -0.7481, 0.6396, -0.05992, -0.7802, 0.6226, -0.05992, -0.7802, 0.6226, -0.05992, -0.7802, 0.6226, -0.05992, -0.7802, 0.6226, 0.007313, -0.8734, -0.487, 0.007313, -0.8734, -0.487, 0.007313, -0.8734, -0.487, 0.007313, -0.8734, -0.487, 0.179, -0.7407, -0.6475, 0.179, -0.7407, -0.6475, 0.179, -0.7407, -0.6475, 0.179, -0.7407, -0.6475, -0.05601, -0.8112, 0.582, -0.05601, -0.8112, 0.582, -0.05601, -0.8112, 0.582, -0.05601, -0.8112, 0.582, -0.06068, -0.7738, -0.6305, -0.06068, -0.7738, -0.6305, -0.06068, -0.7738, -0.6305, -0.06068, -0.7738, -0.6305, -0.01488, -0.9798, -0.1993, -0.01488, -0.9798, -0.1993, -0.01488, -0.9798, -0.1993, -0.01488, -0.9798, -0.1993, -0.01334, -0.9838, 0.1786, -0.01334, -0.9838, 0.1786, -0.01334, -0.9838, 0.1786, -0.01334, -0.9838, 0.1786, 0.04565, -0.976, -0.2129, 0.04565, -0.976, -0.2129, 0.04565, -0.976, -0.2129, 0.04565, -0.976, -0.2129, 0.00161, -0.9904, -0.1382, 0.00161, -0.9904, -0.1382, 0.00161, -0.9904, -0.1382, 0.00161, -0.9904, -0.1382, -0.01479, -0.9801, 0.1981, -0.01479, -0.9801, 0.1981, -0.01479, -0.9801, 0.1981, -0.01479, -0.9801, 0.1981, 0.04535, -0.9763, 0.2115, 0.04535, -0.9763, 0.2115, 0.04535, -0.9763, 0.2115, 0.04535, -0.9763, 0.2115, 0.001603, -0.9905, 0.1376, 0.001603, -0.9905, 0.1376, 0.001603, -0.9905, 0.1376, 0.001603, -0.9905, 0.1376, -0.004006, -0.99, -0.1408, -0.004006, -0.99, -0.1408, -0.004006, -0.99, -0.1408, -0.004006, -0.99, -0.1408, -0.008661, -0.988, -0.1544, -0.008661, -0.988, -0.1544, -0.008661, -0.988, -0.1544, -0.008661, -0.988, -0.1544, -0.01341, -0.9836, -0.1796, -0.01341, -0.9836, -0.1796, -0.01341, -0.9836, -0.1796, -0.01341, -0.9836, -0.1796, 0.05263, -0.968, -0.2454, 0.05263, -0.968, -0.2454, 0.05263, -0.968, -0.2454, 0.05263, -0.968, -0.2454, -0.003989, -0.9901, 0.1402, -0.003989, -0.9901, 0.1402, -0.003989, -0.9901, 0.1402, -0.003989, -0.9901, 0.1402, 0.09949, -0.9388, -0.3298, 0.09949, -0.9388, -0.3298, 0.09949, -0.9388, -0.3298, 0.09949, -0.9388, -0.3298, 0.02214, -0.9864, 0.1627, 0.02214, -0.9864, 0.1627, 0.02214, -0.9864, 0.1627, 0.02214, -0.9864, 0.1627, -0.00862, -0.9881, 0.1537, -0.00862, -0.9881, 0.1537, -0.00862, -0.9881, 0.1537, -0.00862, -0.9881, 0.1537, 0.02225, -0.9863, -0.1635, 0.02225, -0.9863, -0.1635, 0.02225, -0.9863, -0.1635, 0.02225, -0.9863, -0.1635, 0.09853, -0.94, 0.3267, 0.09853, -0.94, 0.3267, 0.09853, -0.94, 0.3267, 0.09853, -0.94, 0.3267, 0.366, -0.9214, -0.1303, 0.366, -0.9214, -0.1303, 0.366, -0.9214, -0.1303, 0.366, -0.9214, -0.1303, 0.3646, -0.9221, 0.1298, 0.3646, -0.9221, 0.1298, 0.3646, -0.9221, 0.1298, 0.3646, -0.9221, 0.1298, 0.05224, -0.9685, 0.2436, 0.05224, -0.9685, 0.2436, 0.05224, -0.9685, 0.2436, 0.05224, -0.9685, 0.2436, 0.0, 1.0, 3.876e-08, 0.0, 1.0, 3.876e-08, 0.0, 1.0, 3.876e-08, 0.0, 1.0, 3.876e-08, 0.0, 1.0, 3.876e-08, 0.0, 1.0, 3.876e-08, 0.0, 1.0, 3.876e-08, 0.0, 1.0, 3.876e-08, 0.0, 1.0, 3.876e-08, 0.0, 1.0, 3.876e-08, 0.0, 1.0, 3.876e-08, 0.0, 1.0, 3.876e-08, 0.0, 1.0, 3.876e-08, 0.0, 1.0, 3.876e-08, 0.0, 1.0, 3.876e-08, 0.0, 1.0, 3.876e-08, -0.5162, 0.5408, 0.6641, -0.5162, 0.5408, 0.6641, -0.5162, 0.5408, 0.6641, -0.5162, 0.5408, 0.6641, 0.09117, 0.3556, -0.9302, 0.09117, 0.3556, -0.9302, 0.09117, 0.3556, -0.9302, 0.09117, 0.3556, -0.9302, -0.7227, 0.5745, 0.3842, -0.7227, 0.5745, 0.3842, -0.7227, 0.5745, 0.3842, -0.7227, 0.5745, 0.3842, 0.9199, 0.3921, 0.0, 0.9199, 0.3921, 0.0, 0.9199, 0.3921, 0.0, 0.9199, 0.3921, 0.0, -0.5126, 0.54, -0.6676, -0.5126, 0.54, -0.6676, -0.5126, 0.54, -0.6676, -0.5126, 0.54, -0.6676, 0.04671, 0.388, 0.9205, 0.04671, 0.388, 0.9205, 0.04671, 0.388, 0.9205, 0.04671, 0.388, 0.9205, -0.7219, 0.5749, -0.3851, -0.7219, 0.5749, -0.3851, -0.7219, 0.5749, -0.3851, -0.7219, 0.5749, -0.3851, -0.01908, 0.3946, 0.9186, -0.01908, 0.3946, 0.9186, -0.01908, 0.3946, 0.9186, -0.01908, 0.3946, 0.9186, 0.0458, 0.3867, -0.9211, 0.0458, 0.3867, -0.9211, 0.0458, 0.3867, -0.9211, 0.0458, 0.3867, -0.9211, -0.01871, 0.3932, -0.9193, -0.01871, 0.3932, -0.9193, -0.01871, 0.3932, -0.9193, -0.01871, 0.3932, -0.9193, -0.8089, 0.5879, 0.0, -0.8089, 0.5879, 0.0, -0.8089, 0.5879, 0.0, -0.8089, 0.5879, 0.0, 0.1443, 0.3358, 0.9308, 0.1443, 0.3358, 0.9308, 0.1443, 0.3358, 0.9308, 0.1443, 0.3358, 0.9308, -0.2675, 0.4119, 0.8711, -0.2675, 0.4119, 0.8711, -0.2675, 0.4119, 0.8711, -0.2675, 0.4119, 0.8711, 0.1415, 0.3355, -0.9314, 0.1415, 0.3355, -0.9314, 0.1415, 0.3355, -0.9314, 0.1415, 0.3355, -0.9314, 1.0, 0.0, 0.0, 1.0, 0.0, 0.0, 1.0, 0.0, 0.0, 1.0, 0.0, 0.0, 0.0, -1.0, 0.0, 0.0, -1.0, 0.0, 0.0, -1.0, 0.0, 0.0, -1.0, 0.0, 0.0, -1.0, 0.0, 0.0, -1.0, 0.0, 0.0, -1.0, 0.0, 0.0, -1.0, 0.0, 1.0, 0.0, 0.0, 1.0, 0.0, 0.0, 1.0, 0.0, 0.0, 1.0, 0.0, 0.0, 0.0, 1.0, 0.0, 0.0, 1.0, 0.0, 0.0, 1.0, 0.0, 0.0, 1.0, 0.0, -1.0, 0.0, 0.0, -1.0, 0.0, 0.0, -1.0, 0.0, 0.0, -1.0, 0.0, 0.0, 0.0, 1.0, 0.0, 0.0, 1.0, 0.0, 0.0, 1.0, 0.0, 0.0, 1.0, 0.0, -1.0, 0.0, 0.0, -1.0, 0.0, 0.0, -1.0, 0.0, 0.0, -1.0, 0.0, 0.0, -0.2627, 0.4104, -0.8732, -0.2627, 0.4104, -0.8732, -0.2627, 0.4104, -0.8732, -0.2627, 0.4104, -0.8732, 0.093, 0.3564, 0.9297, 0.093, 0.3564, 0.9297, 0.093, 0.3564, 0.9297, 0.093, 0.3564, 0.9297, 0.0, -1.0, 0.0, 0.0, -1.0, 0.0, 0.0, -1.0, 0.0, 0.0, -1.0, 0.0, 1.0, 0.0, 0.0, 1.0, 0.0, 0.0, 1.0, 0.0, 0.0, 1.0, 0.0, 0.0, 0.0, 1.0, 0.0, 0.0, 1.0, 0.0, 0.0, 1.0, 0.0, 0.0, 1.0, 0.0, -1.0, 0.0, 0.0, -1.0, 0.0, 0.0, -1.0, 0.0, 0.0, -1.0, 0.0, 0.0, 0.0, -1.0, 0.0, 0.0, -1.0, 0.0, 0.0, -1.0, 0.0, 0.0, -1.0, 0.0])] * 3)])

# ---- objects
ob_wood_boatv1 = bpy.data.objects.new('Wood_BoatV1', me_cube_001)

# ---- transforms, parenting, visibility, modifiers, constraints
ob_wood_boatv1.location = (1.192e-07, -5.96e-08, 5.96e-08)
ob_wood_boatv1.rotation_euler = (1.571, 5.96e-08, -1.571)
ob_wood_boatv1.scale = (0.01, 0.01, 0.01)
ob_wood_boatv1.color = (0.8, 0.8, 0.8, 1.0)

# ---- collection membership
col_collection.objects.link(ob_wood_boatv1)

# ---- scene / render settings (as saved in the file)
scene.frame_start = 1; scene.frame_end = 250; scene.frame_set(1)
scene.render.engine = 'BLENDER_EEVEE_NEXT'
scene.cycles.sampling_pattern = 'TABULATED_SOBOL'
scene.view_settings.view_transform = 'Filmic'
bpy.context.view_layer.update()

# ---- added for rendering (the .blend has no active camera and no usable light): camera, sun
cam_auto = bpy.data.cameras.new('AutoCamera')
cam_auto.lens = 50.0
cam_auto.sensor_width = 36.0
cam_auto.clip_end = 1000.0
ob_auto_camera = bpy.data.objects.new('AutoCamera', cam_auto)
scene.collection.objects.link(ob_auto_camera)
ob_auto_camera.location = (4.83325, -5.09517, 3.729)
ob_auto_camera.rotation_euler = (1.09748, -7.21219e-08, 0.694738)
scene.camera = ob_auto_camera
light_auto_sun = bpy.data.lights.new('AutoSun', 'SUN')
light_auto_sun.energy = 3.0
light_auto_sun.angle = 0.0523599
ob_auto_sun = bpy.data.objects.new('AutoSun', light_auto_sun)
scene.collection.objects.link(ob_auto_sun)
ob_auto_sun.rotation_euler = (0.872665, 0.174533, 0.523599)
bpy.context.view_layer.update()
